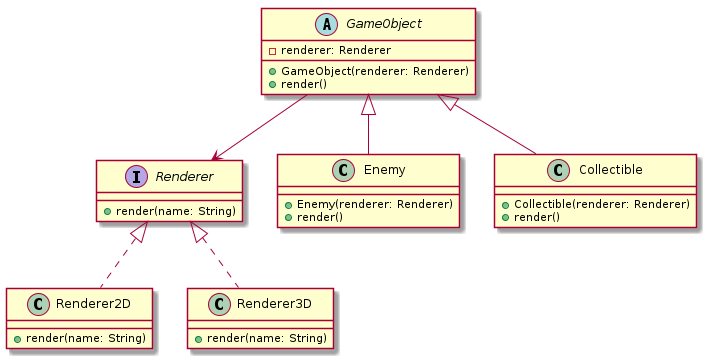

The diagram above was rendered by PlantUML. Its source (embedded in the PNG):
@startuml

interface Renderer {
    + render(name: String)
}

class Renderer2D implements Renderer {
    + render(name: String)
}

class Renderer3D implements Renderer {
    + render(name: String)
}

abstract class GameObject {
    - renderer: Renderer
    + GameObject(renderer: Renderer)
    + render()
}


class Enemy extends GameObject {
    + Enemy(renderer: Renderer)
    + render()
}

class Collectible extends GameObject {
    + Collectible(renderer: Renderer)
    + render()
}

GameObject --> Renderer

@enduml